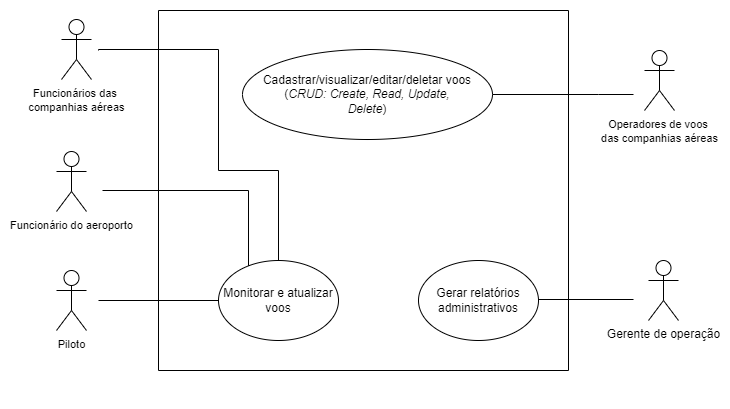

The diagram above was exported from draw.io. Its source (the exported page's mxGraphModel, read from the mxfile embedded in the PNG):
<mxGraphModel dx="880" dy="654" grid="1" gridSize="10" guides="1" tooltips="1" connect="1" arrows="1" fold="1" page="1" pageScale="1" pageWidth="850" pageHeight="1100" math="0" shadow="0">
  <root>
    <mxCell id="0" />
    <mxCell id="1" parent="0" />
    <mxCell id="3qbDScsxRDxQV6pTIDx--2" value="Gerente de operação" style="shape=umlActor;verticalLabelPosition=bottom;verticalAlign=top;html=1;outlineConnect=0;" parent="1" vertex="1">
      <mxGeometry x="730" y="380" width="30" height="60" as="geometry" />
    </mxCell>
    <mxCell id="zRLk2Z2MtkouURHAlG2V-1" style="edgeStyle=orthogonalEdgeStyle;rounded=0;orthogonalLoop=1;jettySize=auto;html=1;endArrow=none;endFill=0;" parent="1" target="xagXZIsCOdCytYCG1iSj-2" edge="1">
      <mxGeometry relative="1" as="geometry">
        <Array as="points">
          <mxPoint x="680" y="214" />
          <mxPoint x="680" y="214" />
        </Array>
        <mxPoint x="550.8745053804462" y="214" as="sourcePoint" />
        <mxPoint x="724" y="159" as="targetPoint" />
      </mxGeometry>
    </mxCell>
    <mxCell id="3qbDScsxRDxQV6pTIDx--7" style="edgeStyle=orthogonalEdgeStyle;rounded=0;orthogonalLoop=1;jettySize=auto;html=1;exitX=0.5;exitY=1;exitDx=0;exitDy=0;endArrow=none;endFill=0;" parent="1" edge="1">
      <mxGeometry relative="1" as="geometry">
        <mxPoint x="530" y="420" as="sourcePoint" />
        <mxPoint x="715" y="419" as="targetPoint" />
        <Array as="points">
          <mxPoint x="560" y="420" />
          <mxPoint x="560" y="419" />
        </Array>
      </mxGeometry>
    </mxCell>
    <mxCell id="3qbDScsxRDxQV6pTIDx--6" value="" style="swimlane;startSize=0;" parent="1" vertex="1">
      <mxGeometry x="240" y="130" width="410" height="360" as="geometry" />
    </mxCell>
    <mxCell id="3qbDScsxRDxQV6pTIDx--5" value="Gerar relatórios administrativos" style="ellipse;whiteSpace=wrap;html=1;" parent="3qbDScsxRDxQV6pTIDx--6" vertex="1">
      <mxGeometry x="260" y="250" width="120" height="80" as="geometry" />
    </mxCell>
    <mxCell id="3qbDScsxRDxQV6pTIDx--4" value="Monitorar e atualizar voos" style="ellipse;whiteSpace=wrap;html=1;" parent="3qbDScsxRDxQV6pTIDx--6" vertex="1">
      <mxGeometry x="60" y="250" width="120" height="80" as="geometry" />
    </mxCell>
    <mxCell id="tsK1Br8OHlelti5ZZkdi-4" style="edgeStyle=orthogonalEdgeStyle;rounded=0;orthogonalLoop=1;jettySize=auto;html=1;fontSize=11;strokeColor=none;" parent="3qbDScsxRDxQV6pTIDx--6" source="3qbDScsxRDxQV6pTIDx--4" target="3qbDScsxRDxQV6pTIDx--6" edge="1">
      <mxGeometry relative="1" as="geometry">
        <Array as="points" />
        <mxPoint x="-82" y="140" as="targetPoint" />
      </mxGeometry>
    </mxCell>
    <mxCell id="tsK1Br8OHlelti5ZZkdi-6" style="edgeStyle=orthogonalEdgeStyle;rounded=0;orthogonalLoop=1;jettySize=auto;html=1;entryX=0.5;entryY=0;entryDx=0;entryDy=0;fontSize=11;endArrow=none;endFill=0;" parent="1" target="3qbDScsxRDxQV6pTIDx--4" edge="1">
      <mxGeometry relative="1" as="geometry">
        <Array as="points">
          <mxPoint x="180" y="169" />
          <mxPoint x="300" y="169" />
          <mxPoint x="300" y="290" />
          <mxPoint x="360" y="290" />
        </Array>
        <mxPoint x="180" y="170" as="sourcePoint" />
      </mxGeometry>
    </mxCell>
    <mxCell id="xagXZIsCOdCytYCG1iSj-1" value="&lt;span id=&quot;docs-internal-guid-f5afb291-7fff-03ee-5df8-c4d695d87d61&quot;&gt;&lt;span style=&quot;font-family: Arial; background-color: transparent; font-variant-numeric: normal; font-variant-east-asian: normal; vertical-align: baseline;&quot;&gt;&lt;font style=&quot;font-size: 11px;&quot;&gt;Funcionários das &lt;br&gt;companhias aéreas&lt;/font&gt;&lt;/span&gt;&lt;/span&gt;" style="shape=umlActor;verticalLabelPosition=bottom;verticalAlign=top;html=1;outlineConnect=0;" parent="1" vertex="1">
      <mxGeometry x="143" y="139" width="30" height="60" as="geometry" />
    </mxCell>
    <mxCell id="xagXZIsCOdCytYCG1iSj-2" value="&lt;span id=&quot;docs-internal-guid-b7dbd7ab-7fff-a533-6b7f-3019664c1e1a&quot;&gt;&lt;span style=&quot;font-family: Arial; background-color: transparent; font-variant-numeric: normal; font-variant-east-asian: normal; vertical-align: baseline;&quot;&gt;&lt;font style=&quot;font-size: 11px;&quot;&gt;Operadores de voos &lt;br&gt;das companhias aéreas&lt;/font&gt;&lt;/span&gt;&lt;/span&gt;" style="shape=umlActor;verticalLabelPosition=bottom;verticalAlign=top;html=1;outlineConnect=0;" parent="1" vertex="1">
      <mxGeometry x="715" y="170" width="30" height="60" as="geometry" />
    </mxCell>
    <mxCell id="tsK1Br8OHlelti5ZZkdi-1" value="&lt;span id=&quot;docs-internal-guid-4fb5a12f-7fff-b8c8-a7f2-84f5777e1cf3&quot;&gt;&lt;span style=&quot;font-family: Arial; background-color: transparent; font-variant-numeric: normal; font-variant-east-asian: normal; vertical-align: baseline;&quot;&gt;&lt;font style=&quot;font-size: 11px;&quot;&gt;Funcionário do aeroporto&lt;/font&gt;&lt;/span&gt;&lt;/span&gt;" style="shape=umlActor;verticalLabelPosition=bottom;verticalAlign=top;html=1;outlineConnect=0;" parent="1" vertex="1">
      <mxGeometry x="138" y="271" width="30" height="60" as="geometry" />
    </mxCell>
    <mxCell id="zRLk2Z2MtkouURHAlG2V-7" style="edgeStyle=orthogonalEdgeStyle;rounded=0;orthogonalLoop=1;jettySize=auto;html=1;endArrow=none;endFill=0;" parent="1" source="3qbDScsxRDxQV6pTIDx--4" edge="1">
      <mxGeometry relative="1" as="geometry">
        <mxPoint x="316" y="354" as="sourcePoint" />
        <mxPoint x="184" y="310" as="targetPoint" />
        <Array as="points">
          <mxPoint x="330" y="310" />
          <mxPoint x="184" y="310" />
        </Array>
      </mxGeometry>
    </mxCell>
    <mxCell id="zRLk2Z2MtkouURHAlG2V-8" value="&lt;span id=&quot;docs-internal-guid-4fb5a12f-7fff-b8c8-a7f2-84f5777e1cf3&quot;&gt;&lt;span style=&quot;font-family: Arial; background-color: transparent; font-variant-numeric: normal; font-variant-east-asian: normal; vertical-align: baseline;&quot;&gt;&lt;font style=&quot;font-size: 11px;&quot;&gt;Piloto&lt;/font&gt;&lt;/span&gt;&lt;/span&gt;" style="shape=umlActor;verticalLabelPosition=bottom;verticalAlign=top;html=1;outlineConnect=0;" parent="1" vertex="1">
      <mxGeometry x="138" y="390" width="30" height="60" as="geometry" />
    </mxCell>
    <mxCell id="3qbDScsxRDxQV6pTIDx--3" value="Cadastrar/visualizar/editar/deletar voos (&lt;i&gt;CRUD: Create, Read, Update,&lt;br&gt;Delete&lt;/i&gt;)" style="ellipse;whiteSpace=wrap;html=1;" parent="1" vertex="1">
      <mxGeometry x="324" y="169" width="250" height="90" as="geometry" />
    </mxCell>
    <mxCell id="fv-_cDjmQ1dv7ik__nRT-6" value="" style="endArrow=none;html=1;rounded=0;exitX=0;exitY=0.5;exitDx=0;exitDy=0;" edge="1" parent="1" source="3qbDScsxRDxQV6pTIDx--4">
      <mxGeometry width="50" height="50" relative="1" as="geometry">
        <mxPoint x="390" y="370" as="sourcePoint" />
        <mxPoint x="180" y="420" as="targetPoint" />
      </mxGeometry>
    </mxCell>
  </root>
</mxGraphModel>